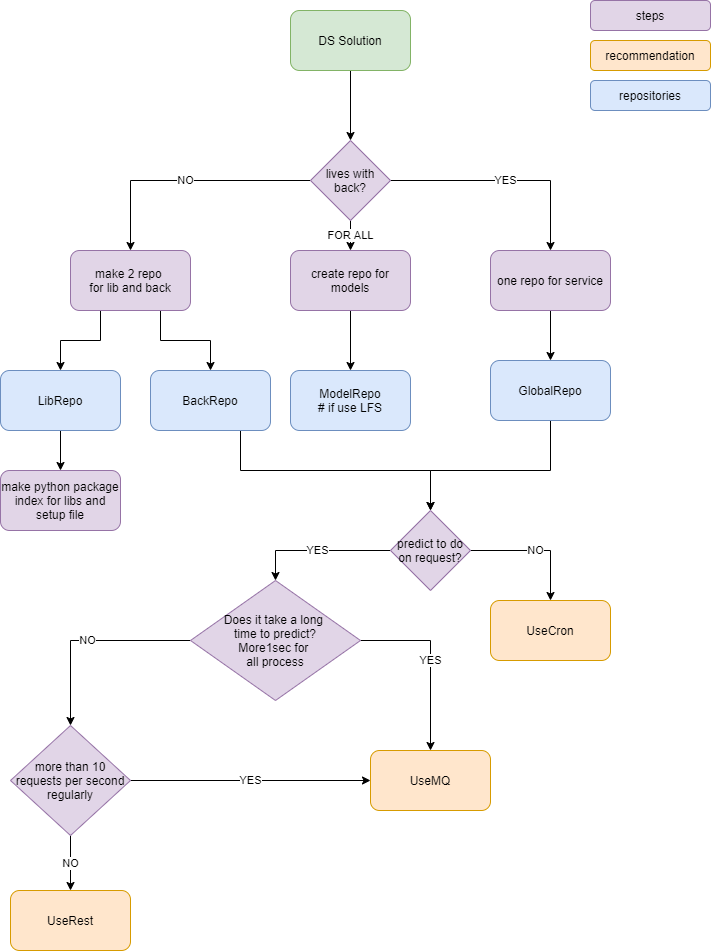

The diagram above was exported from draw.io. Its source (the exported page's mxGraphModel, read from the mxfile embedded in the PNG):
<mxGraphModel dx="1422" dy="762" grid="1" gridSize="10" guides="1" tooltips="1" connect="1" arrows="1" fold="1" page="1" pageScale="1" pageWidth="827" pageHeight="1169" math="0" shadow="0">
  <root>
    <mxCell id="0" />
    <mxCell id="1" parent="0" />
    <mxCell id="sfY1a94LvYMMOrIE5HFQ-7" style="edgeStyle=orthogonalEdgeStyle;rounded=0;orthogonalLoop=1;jettySize=auto;html=1;" edge="1" parent="1" source="sfY1a94LvYMMOrIE5HFQ-1" target="sfY1a94LvYMMOrIE5HFQ-2">
      <mxGeometry relative="1" as="geometry" />
    </mxCell>
    <mxCell id="sfY1a94LvYMMOrIE5HFQ-1" value="DS Solution" style="rounded=1;whiteSpace=wrap;html=1;fillColor=#d5e8d4;strokeColor=#82b366;" vertex="1" parent="1">
      <mxGeometry x="340" y="180" width="120" height="60" as="geometry" />
    </mxCell>
    <mxCell id="sfY1a94LvYMMOrIE5HFQ-5" value="YES" style="edgeStyle=orthogonalEdgeStyle;rounded=0;orthogonalLoop=1;jettySize=auto;html=1;exitX=1;exitY=0.5;exitDx=0;exitDy=0;" edge="1" parent="1" source="sfY1a94LvYMMOrIE5HFQ-2" target="sfY1a94LvYMMOrIE5HFQ-4">
      <mxGeometry relative="1" as="geometry" />
    </mxCell>
    <mxCell id="sfY1a94LvYMMOrIE5HFQ-6" value="NO" style="edgeStyle=orthogonalEdgeStyle;rounded=0;orthogonalLoop=1;jettySize=auto;html=1;entryX=0.5;entryY=0;entryDx=0;entryDy=0;" edge="1" parent="1" source="sfY1a94LvYMMOrIE5HFQ-2" target="sfY1a94LvYMMOrIE5HFQ-3">
      <mxGeometry relative="1" as="geometry" />
    </mxCell>
    <mxCell id="sfY1a94LvYMMOrIE5HFQ-9" value="FOR ALL" style="edgeStyle=orthogonalEdgeStyle;rounded=0;orthogonalLoop=1;jettySize=auto;html=1;exitX=0.5;exitY=1;exitDx=0;exitDy=0;" edge="1" parent="1" source="sfY1a94LvYMMOrIE5HFQ-2" target="sfY1a94LvYMMOrIE5HFQ-8">
      <mxGeometry relative="1" as="geometry" />
    </mxCell>
    <mxCell id="sfY1a94LvYMMOrIE5HFQ-2" value="lives&amp;nbsp;with back?" style="rhombus;whiteSpace=wrap;html=1;fillColor=#e1d5e7;strokeColor=#9673a6;" vertex="1" parent="1">
      <mxGeometry x="360" y="310" width="80" height="80" as="geometry" />
    </mxCell>
    <mxCell id="sfY1a94LvYMMOrIE5HFQ-15" style="edgeStyle=orthogonalEdgeStyle;rounded=0;orthogonalLoop=1;jettySize=auto;html=1;exitX=0.75;exitY=1;exitDx=0;exitDy=0;entryX=0.5;entryY=0;entryDx=0;entryDy=0;" edge="1" parent="1" source="sfY1a94LvYMMOrIE5HFQ-3" target="sfY1a94LvYMMOrIE5HFQ-13">
      <mxGeometry relative="1" as="geometry" />
    </mxCell>
    <mxCell id="sfY1a94LvYMMOrIE5HFQ-16" style="edgeStyle=orthogonalEdgeStyle;rounded=0;orthogonalLoop=1;jettySize=auto;html=1;exitX=0.25;exitY=1;exitDx=0;exitDy=0;" edge="1" parent="1" source="sfY1a94LvYMMOrIE5HFQ-3" target="sfY1a94LvYMMOrIE5HFQ-14">
      <mxGeometry relative="1" as="geometry" />
    </mxCell>
    <mxCell id="sfY1a94LvYMMOrIE5HFQ-3" value="make 2 repo&amp;nbsp;&lt;br&gt;for lib and back" style="rounded=1;whiteSpace=wrap;html=1;fillColor=#e1d5e7;strokeColor=#9673a6;" vertex="1" parent="1">
      <mxGeometry x="120" y="420" width="120" height="60" as="geometry" />
    </mxCell>
    <mxCell id="sfY1a94LvYMMOrIE5HFQ-21" style="edgeStyle=orthogonalEdgeStyle;rounded=0;orthogonalLoop=1;jettySize=auto;html=1;exitX=0.5;exitY=1;exitDx=0;exitDy=0;entryX=0.5;entryY=0;entryDx=0;entryDy=0;" edge="1" parent="1" source="sfY1a94LvYMMOrIE5HFQ-36" target="sfY1a94LvYMMOrIE5HFQ-19">
      <mxGeometry relative="1" as="geometry">
        <mxPoint x="490" y="670" as="targetPoint" />
        <Array as="points">
          <mxPoint x="600" y="640" />
          <mxPoint x="480" y="640" />
        </Array>
      </mxGeometry>
    </mxCell>
    <mxCell id="sfY1a94LvYMMOrIE5HFQ-37" style="edgeStyle=orthogonalEdgeStyle;rounded=0;orthogonalLoop=1;jettySize=auto;html=1;exitX=0.5;exitY=1;exitDx=0;exitDy=0;entryX=0.5;entryY=0;entryDx=0;entryDy=0;" edge="1" parent="1" source="sfY1a94LvYMMOrIE5HFQ-4" target="sfY1a94LvYMMOrIE5HFQ-36">
      <mxGeometry relative="1" as="geometry" />
    </mxCell>
    <mxCell id="sfY1a94LvYMMOrIE5HFQ-4" value="one repo for service" style="rounded=1;whiteSpace=wrap;html=1;fillColor=#e1d5e7;strokeColor=#9673a6;" vertex="1" parent="1">
      <mxGeometry x="540" y="420" width="120" height="60" as="geometry" />
    </mxCell>
    <mxCell id="sfY1a94LvYMMOrIE5HFQ-38" style="edgeStyle=orthogonalEdgeStyle;rounded=0;orthogonalLoop=1;jettySize=auto;html=1;exitX=0.5;exitY=1;exitDx=0;exitDy=0;" edge="1" parent="1" source="sfY1a94LvYMMOrIE5HFQ-8" target="sfY1a94LvYMMOrIE5HFQ-35">
      <mxGeometry relative="1" as="geometry" />
    </mxCell>
    <mxCell id="sfY1a94LvYMMOrIE5HFQ-8" value="create repo for models" style="rounded=1;whiteSpace=wrap;html=1;fillColor=#e1d5e7;strokeColor=#9673a6;" vertex="1" parent="1">
      <mxGeometry x="340" y="420" width="120" height="60" as="geometry" />
    </mxCell>
    <mxCell id="sfY1a94LvYMMOrIE5HFQ-30" value="YES" style="edgeStyle=orthogonalEdgeStyle;rounded=0;orthogonalLoop=1;jettySize=auto;html=1;exitX=1;exitY=0.5;exitDx=0;exitDy=0;" edge="1" parent="1" source="sfY1a94LvYMMOrIE5HFQ-10" target="sfY1a94LvYMMOrIE5HFQ-29">
      <mxGeometry relative="1" as="geometry" />
    </mxCell>
    <mxCell id="sfY1a94LvYMMOrIE5HFQ-32" value="NO" style="edgeStyle=orthogonalEdgeStyle;rounded=0;orthogonalLoop=1;jettySize=auto;html=1;exitX=0;exitY=0.5;exitDx=0;exitDy=0;entryX=0.5;entryY=0;entryDx=0;entryDy=0;" edge="1" parent="1" source="sfY1a94LvYMMOrIE5HFQ-10" target="sfY1a94LvYMMOrIE5HFQ-31">
      <mxGeometry relative="1" as="geometry" />
    </mxCell>
    <mxCell id="sfY1a94LvYMMOrIE5HFQ-10" value="Does it take a long &lt;br&gt;time to predict?&lt;br&gt;More1sec for &lt;br&gt;all process" style="rhombus;whiteSpace=wrap;html=1;fillColor=#e1d5e7;strokeColor=#9673a6;" vertex="1" parent="1">
      <mxGeometry x="240" y="750" width="170" height="120" as="geometry" />
    </mxCell>
    <mxCell id="sfY1a94LvYMMOrIE5HFQ-20" style="edgeStyle=orthogonalEdgeStyle;rounded=0;orthogonalLoop=1;jettySize=auto;html=1;exitX=0.75;exitY=1;exitDx=0;exitDy=0;entryX=0.5;entryY=0;entryDx=0;entryDy=0;" edge="1" parent="1" source="sfY1a94LvYMMOrIE5HFQ-13" target="sfY1a94LvYMMOrIE5HFQ-19">
      <mxGeometry relative="1" as="geometry" />
    </mxCell>
    <mxCell id="sfY1a94LvYMMOrIE5HFQ-13" value="BackRepo" style="rounded=1;whiteSpace=wrap;html=1;fillColor=#dae8fc;strokeColor=#6c8ebf;" vertex="1" parent="1">
      <mxGeometry x="200" y="540" width="120" height="60" as="geometry" />
    </mxCell>
    <mxCell id="sfY1a94LvYMMOrIE5HFQ-44" style="edgeStyle=orthogonalEdgeStyle;rounded=0;orthogonalLoop=1;jettySize=auto;html=1;exitX=0.5;exitY=1;exitDx=0;exitDy=0;entryX=0.5;entryY=0;entryDx=0;entryDy=0;" edge="1" parent="1" source="sfY1a94LvYMMOrIE5HFQ-14" target="sfY1a94LvYMMOrIE5HFQ-43">
      <mxGeometry relative="1" as="geometry" />
    </mxCell>
    <mxCell id="sfY1a94LvYMMOrIE5HFQ-14" value="LibRepo" style="rounded=1;whiteSpace=wrap;html=1;fillColor=#dae8fc;strokeColor=#6c8ebf;" vertex="1" parent="1">
      <mxGeometry x="50" y="540" width="120" height="60" as="geometry" />
    </mxCell>
    <mxCell id="sfY1a94LvYMMOrIE5HFQ-23" value="NO" style="edgeStyle=orthogonalEdgeStyle;rounded=0;orthogonalLoop=1;jettySize=auto;html=1;exitX=1;exitY=0.5;exitDx=0;exitDy=0;" edge="1" parent="1" source="sfY1a94LvYMMOrIE5HFQ-19" target="sfY1a94LvYMMOrIE5HFQ-22">
      <mxGeometry relative="1" as="geometry" />
    </mxCell>
    <mxCell id="sfY1a94LvYMMOrIE5HFQ-26" value="YES" style="edgeStyle=orthogonalEdgeStyle;rounded=0;orthogonalLoop=1;jettySize=auto;html=1;exitX=0;exitY=0.5;exitDx=0;exitDy=0;entryX=0.5;entryY=0;entryDx=0;entryDy=0;" edge="1" parent="1" source="sfY1a94LvYMMOrIE5HFQ-19" target="sfY1a94LvYMMOrIE5HFQ-10">
      <mxGeometry relative="1" as="geometry" />
    </mxCell>
    <mxCell id="sfY1a94LvYMMOrIE5HFQ-19" value="predict to do on request?" style="rhombus;whiteSpace=wrap;html=1;fillColor=#e1d5e7;strokeColor=#9673a6;" vertex="1" parent="1">
      <mxGeometry x="440" y="680" width="80" height="80" as="geometry" />
    </mxCell>
    <mxCell id="sfY1a94LvYMMOrIE5HFQ-22" value="UseCron" style="rounded=1;whiteSpace=wrap;html=1;fillColor=#ffe6cc;strokeColor=#d79b00;" vertex="1" parent="1">
      <mxGeometry x="540" y="770" width="120" height="60" as="geometry" />
    </mxCell>
    <mxCell id="sfY1a94LvYMMOrIE5HFQ-28" value="UseRest" style="rounded=1;whiteSpace=wrap;html=1;fillColor=#ffe6cc;strokeColor=#d79b00;" vertex="1" parent="1">
      <mxGeometry x="60" y="1060" width="120" height="60" as="geometry" />
    </mxCell>
    <mxCell id="sfY1a94LvYMMOrIE5HFQ-29" value="UseMQ" style="rounded=1;whiteSpace=wrap;html=1;fillColor=#ffe6cc;strokeColor=#d79b00;" vertex="1" parent="1">
      <mxGeometry x="420" y="920" width="120" height="60" as="geometry" />
    </mxCell>
    <mxCell id="sfY1a94LvYMMOrIE5HFQ-33" value="YES" style="edgeStyle=orthogonalEdgeStyle;rounded=0;orthogonalLoop=1;jettySize=auto;html=1;exitX=1;exitY=0.5;exitDx=0;exitDy=0;entryX=0;entryY=0.5;entryDx=0;entryDy=0;" edge="1" parent="1" source="sfY1a94LvYMMOrIE5HFQ-31" target="sfY1a94LvYMMOrIE5HFQ-29">
      <mxGeometry relative="1" as="geometry" />
    </mxCell>
    <mxCell id="sfY1a94LvYMMOrIE5HFQ-34" value="NO" style="edgeStyle=orthogonalEdgeStyle;rounded=0;orthogonalLoop=1;jettySize=auto;html=1;exitX=0.5;exitY=1;exitDx=0;exitDy=0;entryX=0.5;entryY=0;entryDx=0;entryDy=0;" edge="1" parent="1" source="sfY1a94LvYMMOrIE5HFQ-31" target="sfY1a94LvYMMOrIE5HFQ-28">
      <mxGeometry relative="1" as="geometry" />
    </mxCell>
    <mxCell id="sfY1a94LvYMMOrIE5HFQ-31" value="more than 10 requests per second regularly" style="rhombus;whiteSpace=wrap;html=1;fillColor=#e1d5e7;strokeColor=#9673a6;" vertex="1" parent="1">
      <mxGeometry x="60" y="895" width="120" height="110" as="geometry" />
    </mxCell>
    <mxCell id="sfY1a94LvYMMOrIE5HFQ-35" value="ModelRepo&lt;br&gt;# if use LFS" style="rounded=1;whiteSpace=wrap;html=1;fillColor=#dae8fc;strokeColor=#6c8ebf;" vertex="1" parent="1">
      <mxGeometry x="340" y="540" width="120" height="60" as="geometry" />
    </mxCell>
    <mxCell id="sfY1a94LvYMMOrIE5HFQ-36" value="GlobalRepo" style="rounded=1;whiteSpace=wrap;html=1;fillColor=#dae8fc;strokeColor=#6c8ebf;" vertex="1" parent="1">
      <mxGeometry x="540" y="530" width="120" height="60" as="geometry" />
    </mxCell>
    <mxCell id="sfY1a94LvYMMOrIE5HFQ-39" value="steps" style="rounded=1;whiteSpace=wrap;html=1;fillColor=#e1d5e7;strokeColor=#9673a6;" vertex="1" parent="1">
      <mxGeometry x="640" y="170" width="120" height="30" as="geometry" />
    </mxCell>
    <mxCell id="sfY1a94LvYMMOrIE5HFQ-40" value="recommendation" style="rounded=1;whiteSpace=wrap;html=1;fillColor=#ffe6cc;strokeColor=#d79b00;" vertex="1" parent="1">
      <mxGeometry x="640" y="210" width="120" height="30" as="geometry" />
    </mxCell>
    <mxCell id="sfY1a94LvYMMOrIE5HFQ-42" value="repositories" style="rounded=1;whiteSpace=wrap;html=1;fillColor=#dae8fc;strokeColor=#6c8ebf;" vertex="1" parent="1">
      <mxGeometry x="640" y="250" width="120" height="30" as="geometry" />
    </mxCell>
    <mxCell id="sfY1a94LvYMMOrIE5HFQ-43" value="make python package index for libs and setup file" style="rounded=1;whiteSpace=wrap;html=1;fillColor=#e1d5e7;strokeColor=#9673a6;" vertex="1" parent="1">
      <mxGeometry x="50" y="640" width="120" height="60" as="geometry" />
    </mxCell>
  </root>
</mxGraphModel>